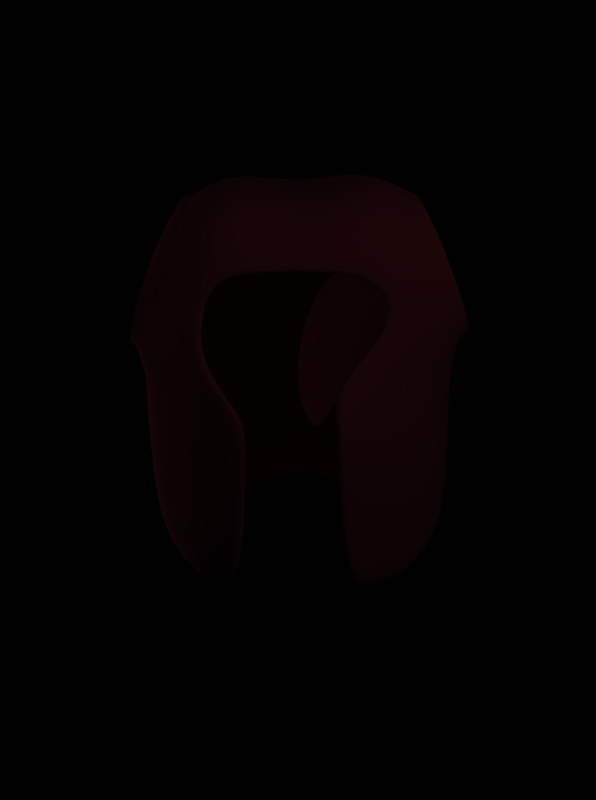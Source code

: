 # Source: robe.blend  (saved by Blender 2.27.0; exported with 4.5.12 LTS)
import bpy
from mathutils import Matrix  # noqa: F401  (used for matrix-valued properties, if any)

bpy.ops.wm.read_factory_settings(use_empty=True)
scene = bpy.context.scene
scene.name = '1'

# ---- collections
col_collection_1 = bpy.data.collections.new('Collection 1'); scene.collection.children.link(col_collection_1)
col_collection_20 = bpy.data.collections.new('Collection 20'); scene.collection.children.link(col_collection_20)
col_collection_20.hide_render = True
col_collection_20.hide_viewport = True

# ---- materials (node trees are filled in below, after node groups)
mat_therobemat = bpy.data.materials.new('TheRobeMat')
mat_therobemat.alpha_threshold = 0.0
mat_therobemat.preview_render_type = 'FLAT'
mat_therobemat.diffuse_color = (1.0, 0.2135, 0.2887, 1.0)
mat_therobemat.roughness = 0.0
mat_therobemat.specular_intensity = 0.0
mat_therobemat.line_color = (0.0, 0.0, 0.0, 1.0)
mat_dotmat_001 = bpy.data.materials.new('DOTMAT.001')
mat_dotmat_001.alpha_threshold = 0.0
mat_dotmat_001.preview_render_type = 'FLAT'
mat_dotmat_001.diffuse_color = (1.0, 1.0, 1.0, 1.0)
mat_dotmat_001.roughness = 0.0
mat_dotmat_001.line_color = (0.0, 0.0, 0.0, 1.0)
mat_dotmat = bpy.data.materials.new('DOTMAT')
mat_dotmat.alpha_threshold = 0.0
mat_dotmat.preview_render_type = 'FLAT'
mat_dotmat.diffuse_color = (1.0, 1.0, 1.0, 1.0)
mat_dotmat.roughness = 0.0
mat_dotmat.line_color = (0.0, 0.0, 0.0, 1.0)

# ---- material node trees

# ---- cameras
cam_camera = bpy.data.cameras.new('Camera')
cam_camera.passepartout_alpha = 0.2
cam_camera.clip_end = 100.0
cam_camera.lens = 35.0
cam_camera.ortho_scale = 7.314
cam_camera.show_passepartout = False
cam_camera.show_safe_areas = True
cam_camera.dof.focus_distance = 0.0
cam_camera.dof.aperture_fstop = 128.0

# ---- lights
light_lamp_010 = bpy.data.lights.new('Lamp.010', 'POINT')
light_lamp_010.transmission_factor = 0.0
light_lamp_010.energy = 100.0
light_lamp_010.shadow_buffer_clip_start = 0.5
light_lamp_010.shadow_maximum_resolution = 0.006
light_lamp_010.use_absolute_resolution = True
light_lamp_010.cycles.use_multiple_importance_sampling = False
light_lamp_009 = bpy.data.lights.new('Lamp.009', 'POINT')
light_lamp_009.transmission_factor = 0.0
light_lamp_009.energy = 100.0
light_lamp_009.shadow_buffer_clip_start = 0.5
light_lamp_009.shadow_maximum_resolution = 0.006
light_lamp_009.use_absolute_resolution = True
light_lamp_009.cycles.use_multiple_importance_sampling = False
light_lamp_002 = bpy.data.lights.new('Lamp.002', 'POINT')
light_lamp_002.transmission_factor = 0.0
light_lamp_002.energy = 100.0
light_lamp_002.shadow_buffer_clip_start = 0.5
light_lamp_002.shadow_maximum_resolution = 0.006
light_lamp_002.use_absolute_resolution = True
light_lamp_002.cycles.use_multiple_importance_sampling = False

# ---- meshes
me_cube = bpy.data.meshes.new('Cube')
me_cube.from_pydata([(0.6864, 1.218, -0.4517), (0.7801, -1.076, -0.7571), (-0.757, -1.086, -0.7571), (-0.6923, 1.186, -0.4517), (0.5384, 0.6608, 0.636), (0.2808, -1.413, 0.7021), (-0.3173, -1.334, 0.7126), (-0.4794, 0.8123, 0.656), (0.7715, 0.1759, -0.6333), (0.008589, -1.176, -1.113), (-0.7656, 0.1651, -0.6333), (-0.005916, 1.136, -0.6475), (2.73e-07, 0.9623, 0.6655), (-0.2575, 0.1865, 0.8856), (0.1921, 0.1433, 0.8891), (0.5711, 1.347, 0.02045), (0.977, -1.192, -0.09885), (-0.9044, -1.155, -0.1286), (-0.5596, 1.288, -0.01376), (-0.007212, 1.262, -0.0508), (-0.8758, 0.1942, -8.786e-09), (0.8935, 0.2049, -9.274e-09), (5.793e-08, 0.2056, -0.9104), (0.7656, 0.4237, -0.6333), (0.3935, 0.2164, -0.8241), (-0.005916, 0.5922, -0.8332), (0.3876, 1.147, -0.5612), (0.3996, 0.9521, 0.6634), (0.1514, 0.3528, 0.8492), (0.6918, 1.105, -0.4373), (0.8876, 0.5108, -1.539e-08), (0.8935, 0.2049, -0.3598), (0.9021, -1.163, -0.4837), (0.5561, -1.163, -0.3398), (0.004576, -1.173, -0.7673), (0.4021, -1.165, -1.027), (-0.8672, -1.173, -0.4837), (-0.8758, -0.06854, -4.624e-09), (-0.8758, 0.1942, -0.3598), (-0.7656, -0.03952, -0.6333), (0.6864, 1.108, 0.5), (0.3876, 1.388, -0.01079), (-0.007212, 1.262, 0.4492), (-0.007212, 1.262, -0.4106), (-0.6866, 1.094, -0.411), (-0.3817, 1.378, -0.01079), (-0.3935, 1.136, -0.5289), (-0.376, 0.9521, 0.6634), (-0.6923, 1.076, 0.5), (-0.2575, 0.02501, 0.8856), (-0.8758, 0.1942, 0.5), (-0.9044, -1.155, 0.3714), (-0.9048, 0.3585, -0.006061), (-0.522, 0.4553, 0.7501), (-0.7715, 0.4129, -0.6333), (0.977, -1.192, 0.4012), (-0.5863, -1.173, -0.3182), (-0.379, -1.176, -0.9947), (0.8935, 0.2049, 0.5), (0.8935, -0.05775, -5.112e-09), (0.1921, -0.01817, 0.8891), (0.7715, -0.02873, -0.6333), (-1.008e-09, -0.04771, -0.9483), (-0.3876, 0.2056, -0.7917), (-0.3935, 0.5922, -0.7145), (-0.3876, -0.04771, -0.8296), (0.3935, -0.03692, -0.862), (0.8935, -0.05775, -0.3598), (0.8935, -0.05775, 0.5), (0.9309, 0.3921, 0.4917), (-0.3672, -1.173, -0.4837), (-0.6599, -1.167, 0.2209), (0.631, -1.192, 0.1852), (-0.9151, 0.4022, -0.5422), (-0.9014, 0.3795, 0.4948), (-0.9087, -0.05352, 0.5069), (-0.3817, 1.378, 0.4892), (-0.3817, 1.378, -0.3706), (0.3876, 1.388, -0.3706), (0.3876, 1.388, 0.4892), (-0.8758, -0.06854, -0.3598), (0.4021, -1.163, -0.4837), (0.9191, 0.4449, -0.4761), (0.3876, 0.603, -0.7469), (0.3826, -1.124, -0.4509), (0.6041, -1.154, 0.1869), (-0.6318, -1.127, 0.2215), (-0.3496, -1.134, -0.4509), (0.164, -0.00752, 0.8631), (-0.5582, -1.134, -0.2934), (-0.4952, 0.4457, 0.7241), (-0.2305, 0.03566, 0.8595), (-0.3584, 0.9224, 0.6237), (0.003767, -1.134, -0.7345), (0.5292, -1.124, -0.314), (0.1236, 0.3458, 0.8232), (0.3799, 0.9224, 0.6237), (0.164, 0.1462, 0.8631), (-0.2305, 0.1894, 0.8595), (-0.0005242, 0.9322, 0.6258), (-0.453, 0.7859, 0.63), (-0.2903, -1.304, 0.6866), (0.2527, -1.384, 0.6761), (0.5102, 0.6418, 0.61), (0.545, 0.7407, 0.5647), (0.628, -0.8587, 0.4658), (-0.537, -0.829, 0.4408), (-0.5325, 0.8872, 0.5647), (-0.0005242, 1.098, 0.5718), (-0.5456, 0.3091, 0.5647), (0.5445, 0.3091, 0.5647), (0.3799, 1.088, 0.5698), (0.5389, 0.5039, 0.5647), (0.5292, -1.001, -0.5831), (0.003767, -1.014, -0.9823), (-0.3584, 1.088, 0.5698), (-0.5456, 0.1554, 0.5647), (-0.5399, 0.5553, 0.5647), (-0.5582, -1.011, -0.5626), (0.5445, 0.1554, 0.5647), (-0.3496, -1.011, -0.72), (-0.5582, -1.011, -0.08666), (0.6041, -1.031, -0.08217), (0.3826, -1.001, -0.72), (-0.9368, 0.3922, 0.4949), (-0.9505, 0.4148, -0.539), (-0.9402, 0.3711, -0.004193), (-0.7278, 1.088, 0.5002), (-0.722, 1.107, -0.4077), (-0.595, 1.301, -0.01176), (-0.6001, 1.286, -0.009275), (-0.7271, 1.091, -0.386), (-0.7328, 1.073, 0.476), (-0.9352, 0.3865, -0.001698), (-0.9455, 0.4302, -0.5174), (-0.9318, 0.4076, 0.4708), (-0.8512, 0.4042, 0.4213), (-0.8649, 0.4268, -0.4838), (-0.8546, 0.3832, -0.00287), (-0.6706, 1.014, 0.4266), (-0.6648, 1.032, -0.3525), (-0.5378, 1.227, -0.01046), (0.9659, 0.4479, -0.4627), (0.9777, 0.395, 0.4843), (0.738, 1.097, 0.4926), (0.9343, 0.5138, 0.004735), (0.7434, 1.094, -0.4238), (0.6227, 1.336, 0.02518), (0.6283, 1.319, 0.02782), (0.7491, 1.077, -0.4009), (0.9286, 0.5306, 0.007372), (0.7437, 1.08, 0.467), (0.972, 0.4119, 0.4587), (0.9602, 0.4647, -0.4398), (0.8634, 0.4424, -0.4281), (0.8752, 0.3896, 0.3958), (0.6643, 1.006, 0.4041), (0.8318, 0.5083, -0.0122), (0.6697, 1.003, -0.3892), (0.549, 1.245, 0.008247)], [], [(0, 23, 83, 26), (0, 29, 82, 23), (1, 32, 81, 35), (2, 36, 80, 39), (4, 40, 79, 27), (0, 26, 78, 29), (3, 44, 77, 46), (7, 47, 76, 48), (6, 49, 75, 51), (7, 48, 74, 53), (3, 54, 73, 44), (2, 57, 70, 36), (4, 28, 69, 40), (5, 55, 68, 60), (1, 61, 67, 32), (1, 35, 66, 61), (2, 39, 65, 57), (3, 46, 64, 54), (11, 25, 64, 46), (22, 63, 64, 25), (10, 54, 64, 63), (10, 63, 65, 39), (22, 62, 65, 63), (9, 57, 65, 62), (9, 62, 66, 35), (22, 24, 66, 62), (8, 61, 66, 24), (8, 31, 67, 61), (21, 59, 67, 31), (16, 32, 67, 59), (16, 59, 68, 55), (21, 58, 68, 59), (14, 60, 68, 58), (14, 58, 69, 28), (21, 30, 69, 58), (9, 34, 70, 57), (17, 36, 70, 56), (17, 56, 71, 51), (16, 55, 72, 33), (10, 38, 73, 54), (20, 52, 73, 38), (20, 50, 74, 52), (13, 53, 74, 50), (13, 50, 75, 49), (20, 37, 75, 50), (17, 51, 75, 37), (12, 42, 76, 47), (19, 45, 76, 42), (18, 48, 76, 45), (18, 45, 77, 44), (19, 43, 77, 45), (11, 46, 77, 43), (11, 43, 78, 26), (19, 41, 78, 43), (15, 29, 78, 41), (15, 41, 79, 40), (19, 42, 79, 41), (12, 27, 79, 42), (17, 37, 80, 36), (20, 38, 80, 37), (10, 39, 80, 38), (16, 33, 81, 32), (9, 35, 81, 34), (21, 31, 82, 30), (8, 23, 82, 31), (8, 24, 83, 23), (22, 25, 83, 24), (11, 26, 83, 25), (6, 51, 71), (5, 72, 55), (72, 5, 102, 85), (6, 71, 86, 101), (34, 81, 84, 93), (81, 33, 94, 84), (27, 12, 99, 96), (12, 47, 92, 99), (13, 49, 91, 98), (53, 13, 98, 90), (33, 72, 85, 94), (71, 56, 89, 86), (56, 70, 87, 89), (70, 34, 93, 87), (14, 28, 95, 97), (60, 14, 97, 88), (5, 60, 88, 102), (28, 4, 103, 95), (7, 53, 90, 100), (49, 6, 101, 91), (47, 7, 100, 92), (4, 27, 96, 103), (103, 96, 111, 104), (92, 100, 107, 115), (91, 101, 106, 116), (100, 90, 117, 107), (95, 103, 104, 112), (102, 88, 119, 105), (88, 97, 110, 119), (97, 95, 112, 110), (87, 93, 114, 120), (89, 87, 120, 118), (86, 89, 118, 121), (94, 85, 122, 113), (90, 98, 109, 117), (98, 91, 116, 109), (99, 92, 115, 108), (96, 99, 108, 111), (84, 94, 113, 123), (93, 84, 123, 114), (101, 86, 121, 106), (85, 102, 105, 122), (18, 129, 127, 48), (74, 124, 126, 52), (44, 128, 129, 18), (73, 52, 126, 125), (44, 73, 125, 128), (74, 48, 127, 124), (124, 127, 132, 135), (128, 125, 134, 131), (125, 126, 133, 134), (128, 131, 130, 129), (124, 135, 133, 126), (129, 130, 132, 127), (130, 141, 139, 132), (135, 136, 138, 133), (131, 140, 141, 130), (134, 133, 138, 137), (131, 134, 137, 140), (135, 132, 139, 136), (82, 142, 145, 30), (29, 15, 147, 146), (40, 144, 147, 15), (69, 30, 145, 143), (40, 69, 143, 144), (82, 29, 146, 142), (142, 146, 149, 153), (144, 143, 152, 151), (143, 145, 150, 152), (144, 151, 148, 147), (146, 147, 148, 149), (142, 153, 150, 145), (153, 154, 157, 150), (149, 148, 159, 158), (151, 156, 159, 148), (152, 150, 157, 155), (151, 152, 155, 156), (153, 149, 158, 154)])
me_cube.polygons.foreach_set('use_smooth', [True] * 146)
me_cube.materials.append(mat_therobemat)
me_cube.use_remesh_preserve_volume = False
me_cube.use_remesh_preserve_attributes = False
me_cube.use_mirror_vertex_groups = False
me_cube.update()
me_sphere_003 = bpy.data.meshes.new('Sphere.003')
me_sphere_003.from_pydata([(0.003518, -0.005894, 0.006369), (-0.004965, -0.007749, 0.001727), (0.003531, -0.008045, -0.003239), (0.009321, -0.0008659, 0.0002073), (0.004403, 0.003867, 0.007303), (-0.004426, -0.0003873, 0.008243), (-0.004403, -0.003867, -0.007303), (0.004426, 0.0003873, -0.008243), (0.004965, 0.007749, -0.001727), (-0.003531, 0.008045, 0.003239), (-0.009321, 0.0008659, -0.0002073), (-0.003518, 0.005894, -0.006369), (-0.0008507, -0.008019, 0.004759), (0.004143, -0.008193, 0.00184), (-0.0008426, -0.009283, -0.0008884), (-0.0005339, -0.003692, 0.008589), (-0.00552, -0.004782, 0.00586), (0.007546, -0.003974, 0.003865), (0.007555, -0.005238, -0.001782), (0.004656, -0.001192, 0.008036), (0.008067, 0.001764, 0.004415), (-1.323e-05, 0.002045, 0.009138), (-0.00808, 0.0002813, 0.004723), (-0.008397, -0.004046, 0.0008934), (-0.005507, -0.006828, -0.003278), (-0.0005126, -0.007002, -0.006197), (0.004677, -0.004501, -0.006749), (0.00808, -0.0002813, -0.004723), (0.008397, 0.004046, -0.0008934), (0.005507, 0.006828, 0.003278), (0.0005126, 0.007002, 0.006197), (-0.004677, 0.004501, 0.006749), (-0.008067, -0.001764, -0.004415), (1.323e-05, -0.002045, -0.009138), (0.00552, 0.004782, -0.00586), (0.0008426, 0.009283, 0.0008884), (-0.007555, 0.005238, 0.001782), (-0.007546, 0.003974, -0.003865), (-0.004656, 0.001192, -0.008036), (0.0005339, 0.003692, -0.008589), (0.0008507, 0.008019, -0.004759), (-0.004143, 0.008193, -0.00184)], [], [(12, 14, 13), (12, 15, 16), (13, 18, 17), (17, 20, 19), (19, 21, 15), (16, 22, 23), (14, 24, 25), (18, 26, 27), (20, 28, 29), (21, 30, 31), (23, 32, 24), (25, 33, 26), (27, 34, 28), (29, 35, 30), (31, 36, 22), (32, 37, 38), (33, 38, 39), (34, 39, 40), (35, 40, 41), (36, 41, 37), (9, 41, 36), (11, 37, 41), (10, 36, 37), (8, 40, 35), (11, 41, 40), (9, 35, 41), (7, 39, 34), (11, 40, 39), (8, 34, 40), (6, 38, 33), (11, 39, 38), (7, 33, 39), (10, 37, 32), (11, 38, 37), (6, 32, 38), (5, 31, 22), (10, 22, 36), (9, 36, 31), (4, 29, 30), (9, 30, 35), (8, 35, 29), (3, 27, 28), (8, 28, 34), (7, 34, 27), (2, 25, 26), (7, 26, 33), (6, 33, 25), (1, 23, 24), (6, 24, 32), (10, 32, 23), (4, 30, 21), (9, 31, 30), (5, 21, 31), (3, 28, 20), (8, 29, 28), (4, 20, 29), (2, 26, 18), (7, 27, 26), (3, 18, 27), (1, 24, 14), (6, 25, 24), (2, 14, 25), (5, 22, 16), (10, 23, 22), (1, 16, 23), (0, 19, 15), (5, 15, 21), (4, 21, 19), (0, 17, 19), (4, 19, 20), (3, 20, 17), (0, 13, 17), (3, 17, 18), (2, 18, 13), (0, 15, 12), (5, 16, 15), (1, 12, 16), (0, 12, 13), (2, 13, 14), (1, 14, 12)])
me_sphere_003.materials.append(mat_dotmat_001)
me_sphere_003.use_remesh_preserve_volume = False
me_sphere_003.use_remesh_preserve_attributes = False
me_sphere_003.use_mirror_vertex_groups = False
me_sphere_003.update()
me_sphere_009 = bpy.data.meshes.new('Sphere.009')
me_sphere_009.from_pydata([(0.003518, -0.005894, 0.006369), (-0.004965, -0.007749, 0.001727), (0.003531, -0.008045, -0.003239), (0.009321, -0.0008659, 0.0002073), (0.004403, 0.003867, 0.007303), (-0.004426, -0.0003873, 0.008243), (-0.004403, -0.003867, -0.007303), (0.004426, 0.0003873, -0.008243), (0.004965, 0.007749, -0.001727), (-0.003531, 0.008045, 0.003239), (-0.009321, 0.0008659, -0.0002073), (-0.003518, 0.005894, -0.006369), (-0.0008507, -0.008019, 0.004759), (0.004143, -0.008193, 0.00184), (-0.0008426, -0.009283, -0.0008884), (-0.0005339, -0.003692, 0.008589), (-0.00552, -0.004782, 0.00586), (0.007546, -0.003974, 0.003865), (0.007555, -0.005238, -0.001782), (0.004656, -0.001192, 0.008036), (0.008067, 0.001764, 0.004415), (-1.323e-05, 0.002045, 0.009138), (-0.00808, 0.0002813, 0.004723), (-0.008397, -0.004046, 0.0008934), (-0.005507, -0.006828, -0.003278), (-0.0005126, -0.007002, -0.006197), (0.004677, -0.004501, -0.006749), (0.00808, -0.0002813, -0.004723), (0.008397, 0.004046, -0.0008934), (0.005507, 0.006828, 0.003278), (0.0005126, 0.007002, 0.006197), (-0.004677, 0.004501, 0.006749), (-0.008067, -0.001764, -0.004415), (1.323e-05, -0.002045, -0.009138), (0.00552, 0.004782, -0.00586), (0.0008426, 0.009283, 0.0008884), (-0.007555, 0.005238, 0.001782), (-0.007546, 0.003974, -0.003865), (-0.004656, 0.001192, -0.008036), (0.0005339, 0.003692, -0.008589), (0.0008507, 0.008019, -0.004759), (-0.004143, 0.008193, -0.00184)], [], [(12, 14, 13), (12, 15, 16), (13, 18, 17), (17, 20, 19), (19, 21, 15), (16, 22, 23), (14, 24, 25), (18, 26, 27), (20, 28, 29), (21, 30, 31), (23, 32, 24), (25, 33, 26), (27, 34, 28), (29, 35, 30), (31, 36, 22), (32, 37, 38), (33, 38, 39), (34, 39, 40), (35, 40, 41), (36, 41, 37), (9, 41, 36), (11, 37, 41), (10, 36, 37), (8, 40, 35), (11, 41, 40), (9, 35, 41), (7, 39, 34), (11, 40, 39), (8, 34, 40), (6, 38, 33), (11, 39, 38), (7, 33, 39), (10, 37, 32), (11, 38, 37), (6, 32, 38), (5, 31, 22), (10, 22, 36), (9, 36, 31), (4, 29, 30), (9, 30, 35), (8, 35, 29), (3, 27, 28), (8, 28, 34), (7, 34, 27), (2, 25, 26), (7, 26, 33), (6, 33, 25), (1, 23, 24), (6, 24, 32), (10, 32, 23), (4, 30, 21), (9, 31, 30), (5, 21, 31), (3, 28, 20), (8, 29, 28), (4, 20, 29), (2, 26, 18), (7, 27, 26), (3, 18, 27), (1, 24, 14), (6, 25, 24), (2, 14, 25), (5, 22, 16), (10, 23, 22), (1, 16, 23), (0, 19, 15), (5, 15, 21), (4, 21, 19), (0, 17, 19), (4, 19, 20), (3, 20, 17), (0, 13, 17), (3, 17, 18), (2, 18, 13), (0, 15, 12), (5, 16, 15), (1, 12, 16), (0, 12, 13), (2, 13, 14), (1, 14, 12)])
me_sphere_009.materials.append(mat_dotmat)
me_sphere_009.use_remesh_preserve_volume = False
me_sphere_009.use_remesh_preserve_attributes = False
me_sphere_009.use_mirror_vertex_groups = False
me_sphere_009.update()

# ---- objects
ob_empty = bpy.data.objects.new('Empty', None)
ob_lamp_010 = bpy.data.objects.new('Lamp.010', light_lamp_010)
ob_lamp_009 = bpy.data.objects.new('Lamp.009', light_lamp_009)
ob_lamp_002 = bpy.data.objects.new('Lamp.002', light_lamp_002)
ob_camera = bpy.data.objects.new('Camera', cam_camera)
ob_therobe = bpy.data.objects.new('TheRobe', me_cube)
ob_sphere_001 = bpy.data.objects.new('Sphere.001', me_sphere_003)
ob_sphere_009 = bpy.data.objects.new('Sphere.009', me_sphere_009)

# ---- transforms, parenting, visibility, modifiers, constraints
ob_empty.location = (0.0, 0.0, 0.0)
ob_empty.rotation_euler = (1.571, 0.0, -1.575)
ob_empty.lock_rotations_4d = False
ob_empty.empty_display_type = 'ARROWS'
ob_empty.empty_image_offset = (0.0, 0.0)
ob_empty.color = (0.0, 0.0, 0.0, 1.0)
ob_empty.lineart.crease_threshold = 0.0
ob_lamp_010.location = (-4.218, 1.841, 0.06329)
ob_lamp_010.lock_rotations_4d = False
ob_lamp_010.empty_display_type = 'ARROWS'
ob_lamp_010.color = (0.0, 0.0, 0.0, 1.0)
ob_lamp_010.lineart.crease_threshold = 0.0
ob_lamp_009.location = (2.111, 12.89, 0.06329)
ob_lamp_009.lock_rotations_4d = False
ob_lamp_009.empty_display_type = 'ARROWS'
ob_lamp_009.color = (0.0, 0.0, 0.0, 1.0)
ob_lamp_009.lineart.crease_threshold = 0.0
ob_lamp_002.location = (2.063, -3.346, 4.242)
ob_lamp_002.lock_rotations_4d = False
ob_lamp_002.empty_display_type = 'ARROWS'
ob_lamp_002.color = (0.0, 0.0, 0.0, 1.0)
ob_lamp_002.lineart.crease_threshold = 0.0
ob_camera.parent = ob_empty
ob_camera.matrix_parent_inverse = Matrix(((1.0, 0.0, 0.0, 0.0), (0.0, 7.55e-08, 1.0, 0.0), (0.0, -1.0, 7.55e-08, 0.0), (0.0, 0.0, 0.0, 1.0)))
ob_camera.location = (1.712, -0.01466, 1.556)
ob_camera.rotation_euler = (1.094, 0.000146, -4.712)
ob_camera.lock_rotations_4d = False
ob_camera.empty_display_type = 'ARROWS'
ob_camera.color = (0.0, 0.0, 0.0, 0.0)
ob_camera.display_type = 'WIRE'
ob_camera.lineart.crease_threshold = 0.0
ob_therobe.location = (-0.01756, 0.02216, 0.7102)
ob_therobe.rotation_euler = (1.506, -2.771e-05, 8.021e-05)
ob_therobe.scale = (0.4046, 0.3647, 0.4305)
ob_therobe.lock_rotations_4d = False
ob_therobe.empty_display_type = 'ARROWS'
ob_therobe.color = (0.0, 0.0, 0.0, 0.0)
ob_therobe.lineart.crease_threshold = 0.0
_m = ob_therobe.modifiers.new('Subdivision', 'SUBSURF')
_m.uv_smooth = 'NONE'
_m.quality = 2
ob_sphere_001.location = (0.0003083, 0.002936, 0.02391)
ob_sphere_001.rotation_euler = (0.8463, -0.05477, 2.756)
ob_sphere_001.scale = (1.311, 1.311, 1.311)
ob_sphere_001.lock_rotations_4d = False
ob_sphere_001.empty_display_type = 'ARROWS'
ob_sphere_001.color = (0.0, 0.0, 0.0, 1.0)
ob_sphere_001.lineart.crease_threshold = 0.0
ob_sphere_009.location = (0.0003083, 0.002936, 0.02391)
ob_sphere_009.rotation_euler = (0.8463, -0.05477, 2.756)
ob_sphere_009.scale = (1.311, 1.311, 1.311)
ob_sphere_009.lock_rotations_4d = False
ob_sphere_009.empty_display_type = 'ARROWS'
ob_sphere_009.color = (0.0, 0.0, 0.0, 1.0)
ob_sphere_009.lineart.crease_threshold = 0.0

# ---- collection membership
col_collection_1.objects.link(ob_empty)
col_collection_1.objects.link(ob_lamp_010)
col_collection_1.objects.link(ob_lamp_009)
col_collection_1.objects.link(ob_lamp_002)
col_collection_1.objects.link(ob_camera)
col_collection_1.objects.link(ob_therobe)
col_collection_20.objects.link(ob_sphere_001)
col_collection_20.objects.link(ob_sphere_009)

# ---- scene / render settings (as saved in the file)
scene.camera = ob_camera
scene.frame_start = 1; scene.frame_end = 33; scene.frame_set(9)
scene.render.engine = 'BLENDER_EEVEE_NEXT'
scene.render.image_settings.file_format = 'JPEG'
scene.render.image_settings.color_mode = 'RGB'
scene.render.image_settings.quality = 95
scene.render.image_settings.compression = 95
scene.render.resolution_x = 134
scene.render.resolution_y = 180
scene.render.fps = 33
scene.render.dither_intensity = 0.0
scene.render.use_compositing = False
scene.render.use_sequencer = False
scene.render.bake_bias = 0.0
scene.render.use_stamp_time = False
scene.render.use_stamp_date = False
scene.render.use_stamp_frame = False
scene.render.use_stamp_camera = False
scene.render.use_stamp_scene = False
scene.render.use_stamp_filename = False
scene.render.use_stamp_render_time = False
scene.render.stamp_font_size = 0
scene.cycles.use_denoising = False
scene.cycles.samples = 10
scene.cycles.sampling_pattern = 'TABULATED_SOBOL'
scene.cycles.light_sampling_threshold = 0.0
scene.cycles.use_adaptive_sampling = False
scene.cycles.use_light_tree = False
scene.cycles.blur_glossy = 0.0
scene.cycles.volume_bounces = 1
scene.cycles.pixel_filter_type = 'GAUSSIAN'
scene.cycles.sample_clamp_indirect = 0.0
scene.view_settings.view_transform = 'Raw'
bpy.context.view_layer.update()
